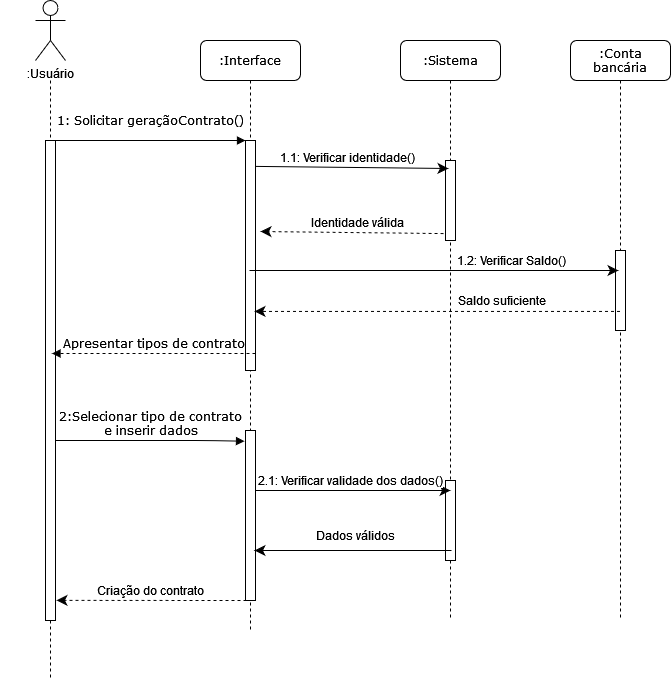

The diagram above was exported from draw.io. Its source (the exported page's mxGraphModel, read from the mxfile embedded in the PNG):
<mxGraphModel dx="1434" dy="824" grid="1" gridSize="10" guides="1" tooltips="1" connect="1" arrows="1" fold="1" page="1" pageScale="1" pageWidth="1100" pageHeight="850" background="none" math="0" shadow="0">
  <root>
    <mxCell id="0" />
    <mxCell id="1" parent="0" />
    <mxCell id="s6YBXSdGVLn9QVCK-dZ6-27" value="" style="shape=umlLifeline;perimeter=lifelinePerimeter;whiteSpace=wrap;html=1;container=1;collapsible=0;recursiveResize=0;outlineConnect=0;rounded=1;shadow=0;comic=0;labelBackgroundColor=none;strokeWidth=1;fontFamily=Verdana;fontSize=12;align=center;size=0;" vertex="1" parent="1">
      <mxGeometry x="190" y="140" width="100" height="600" as="geometry" />
    </mxCell>
    <mxCell id="7baba1c4bc27f4b0-2" value=":Interface" style="shape=umlLifeline;perimeter=lifelinePerimeter;whiteSpace=wrap;html=1;container=1;collapsible=0;recursiveResize=0;outlineConnect=0;rounded=1;shadow=0;comic=0;labelBackgroundColor=none;strokeWidth=1;fontFamily=Verdana;fontSize=12;align=center;" parent="1" vertex="1">
      <mxGeometry x="390" y="100" width="100" height="590" as="geometry" />
    </mxCell>
    <mxCell id="7baba1c4bc27f4b0-10" value="" style="html=1;points=[];perimeter=orthogonalPerimeter;rounded=0;shadow=0;comic=0;labelBackgroundColor=none;strokeWidth=1;fontFamily=Verdana;fontSize=12;align=center;" parent="7baba1c4bc27f4b0-2" vertex="1">
      <mxGeometry x="45" y="100" width="10" height="230" as="geometry" />
    </mxCell>
    <mxCell id="s6YBXSdGVLn9QVCK-dZ6-10" value="" style="html=1;points=[];perimeter=orthogonalPerimeter;rounded=0;shadow=0;comic=0;labelBackgroundColor=none;strokeWidth=1;fontFamily=Verdana;fontSize=12;align=center;" vertex="1" parent="7baba1c4bc27f4b0-2">
      <mxGeometry x="45" y="390" width="10" height="170" as="geometry" />
    </mxCell>
    <mxCell id="7baba1c4bc27f4b0-3" value=":Sistema" style="shape=umlLifeline;perimeter=lifelinePerimeter;whiteSpace=wrap;html=1;container=1;collapsible=0;recursiveResize=0;outlineConnect=0;rounded=1;shadow=0;comic=0;labelBackgroundColor=none;strokeWidth=1;fontFamily=Verdana;fontSize=12;align=center;" parent="1" vertex="1">
      <mxGeometry x="590" y="100" width="100" height="580" as="geometry" />
    </mxCell>
    <mxCell id="s6YBXSdGVLn9QVCK-dZ6-11" value="" style="html=1;points=[];perimeter=orthogonalPerimeter;rounded=0;shadow=0;comic=0;labelBackgroundColor=none;strokeWidth=1;fontFamily=Verdana;fontSize=12;align=center;" vertex="1" parent="7baba1c4bc27f4b0-3">
      <mxGeometry x="45" y="440" width="10" height="80" as="geometry" />
    </mxCell>
    <mxCell id="7baba1c4bc27f4b0-13" value="" style="html=1;points=[];perimeter=orthogonalPerimeter;rounded=0;shadow=0;comic=0;labelBackgroundColor=none;strokeWidth=1;fontFamily=Verdana;fontSize=12;align=center;" parent="7baba1c4bc27f4b0-3" vertex="1">
      <mxGeometry x="45" y="120" width="10" height="80" as="geometry" />
    </mxCell>
    <mxCell id="s6YBXSdGVLn9QVCK-dZ6-7" value="Identidade válida" style="endArrow=classic;html=1;rounded=0;fontSize=12;startSize=8;endSize=8;curved=1;dashed=1;exitX=-0.2;exitY=0.913;exitDx=0;exitDy=0;exitPerimeter=0;entryX=1.5;entryY=0.613;entryDx=0;entryDy=0;entryPerimeter=0;" edge="1" parent="7baba1c4bc27f4b0-3" source="7baba1c4bc27f4b0-13">
      <mxGeometry x="-0.0625" y="-10" width="50" height="50" relative="1" as="geometry">
        <mxPoint x="50.5" y="192.01999999999998" as="sourcePoint" />
        <mxPoint x="-140" y="190.99" as="targetPoint" />
        <mxPoint as="offset" />
      </mxGeometry>
    </mxCell>
    <mxCell id="s6YBXSdGVLn9QVCK-dZ6-3" value="1.1: Verificar identidade()" style="endArrow=classic;html=1;rounded=0;fontSize=12;startSize=8;endSize=8;curved=1;exitX=1;exitY=0.33;exitDx=0;exitDy=0;exitPerimeter=0;entryX=0.3;entryY=0.1;entryDx=0;entryDy=0;entryPerimeter=0;" edge="1" parent="7baba1c4bc27f4b0-3" target="7baba1c4bc27f4b0-13">
      <mxGeometry x="-0.0426" y="10" width="50" height="50" relative="1" as="geometry">
        <mxPoint x="-145" y="125.90000000000009" as="sourcePoint" />
        <mxPoint x="-110" y="70" as="targetPoint" />
        <mxPoint as="offset" />
      </mxGeometry>
    </mxCell>
    <mxCell id="7baba1c4bc27f4b0-23" value="2:Selecionar tipo de contrato&lt;br&gt;e inserir dados" style="html=1;verticalAlign=bottom;endArrow=block;labelBackgroundColor=none;fontFamily=Verdana;fontSize=12;entryX=-0.1;entryY=0.063;entryDx=0;entryDy=0;entryPerimeter=0;" parent="1" source="7baba1c4bc27f4b0-9" target="s6YBXSdGVLn9QVCK-dZ6-10" edge="1">
      <mxGeometry relative="1" as="geometry">
        <mxPoint x="250" y="500" as="sourcePoint" />
        <mxPoint x="434.5" y="500" as="targetPoint" />
        <Array as="points">
          <mxPoint x="395" y="500" />
        </Array>
      </mxGeometry>
    </mxCell>
    <mxCell id="7baba1c4bc27f4b0-11" value="1: Solicitar geraçãoContrato()" style="html=1;verticalAlign=bottom;endArrow=block;entryX=0;entryY=0;labelBackgroundColor=none;fontFamily=Verdana;fontSize=12;edgeStyle=elbowEdgeStyle;elbow=vertical;" parent="1" source="7baba1c4bc27f4b0-9" target="7baba1c4bc27f4b0-10" edge="1">
      <mxGeometry y="10" relative="1" as="geometry">
        <mxPoint x="360" y="210" as="sourcePoint" />
        <mxPoint as="offset" />
      </mxGeometry>
    </mxCell>
    <mxCell id="s6YBXSdGVLn9QVCK-dZ6-14" value=":Usuário" style="shape=umlActor;verticalLabelPosition=bottom;verticalAlign=top;html=1;outlineConnect=0;" vertex="1" parent="1">
      <mxGeometry x="225" y="60" width="30" height="60" as="geometry" />
    </mxCell>
    <mxCell id="7baba1c4bc27f4b0-9" value="" style="html=1;points=[];perimeter=orthogonalPerimeter;rounded=0;shadow=0;comic=0;labelBackgroundColor=none;strokeWidth=1;fontFamily=Verdana;fontSize=12;align=center;" parent="1" vertex="1">
      <mxGeometry x="235" y="200" width="10" height="480" as="geometry" />
    </mxCell>
    <mxCell id="s6YBXSdGVLn9QVCK-dZ6-28" value=":Conta bancária" style="shape=umlLifeline;perimeter=lifelinePerimeter;whiteSpace=wrap;html=1;container=1;collapsible=0;recursiveResize=0;outlineConnect=0;rounded=1;shadow=0;comic=0;labelBackgroundColor=none;strokeWidth=1;fontFamily=Verdana;fontSize=12;align=center;" vertex="1" parent="1">
      <mxGeometry x="760" y="100" width="100" height="580" as="geometry" />
    </mxCell>
    <mxCell id="s6YBXSdGVLn9QVCK-dZ6-29" value="" style="html=1;points=[];perimeter=orthogonalPerimeter;rounded=0;shadow=0;comic=0;labelBackgroundColor=none;strokeWidth=1;fontFamily=Verdana;fontSize=12;align=center;" vertex="1" parent="s6YBXSdGVLn9QVCK-dZ6-28">
      <mxGeometry x="45" y="210" width="10" height="80" as="geometry" />
    </mxCell>
    <mxCell id="s6YBXSdGVLn9QVCK-dZ6-33" value="1.2: Verificar Saldo()" style="endArrow=classic;html=1;rounded=0;fontSize=12;startSize=8;endSize=8;curved=1;entryX=0.3;entryY=0.225;entryDx=0;entryDy=0;entryPerimeter=0;" edge="1" parent="1">
      <mxGeometry x="0.4138" y="10" width="50" height="50" relative="1" as="geometry">
        <mxPoint x="439.5" y="330" as="sourcePoint" />
        <mxPoint x="808" y="330" as="targetPoint" />
        <mxPoint x="1" as="offset" />
      </mxGeometry>
    </mxCell>
    <mxCell id="s6YBXSdGVLn9QVCK-dZ6-34" value="Saldo suficiente" style="endArrow=classic;html=1;rounded=0;fontSize=12;startSize=8;endSize=8;curved=1;dashed=1;entryX=0.9;entryY=0.743;entryDx=0;entryDy=0;entryPerimeter=0;" edge="1" parent="1" source="s6YBXSdGVLn9QVCK-dZ6-28" target="7baba1c4bc27f4b0-10">
      <mxGeometry x="-0.3461" y="-11" width="50" height="50" relative="1" as="geometry">
        <mxPoint x="623" y="391.01" as="sourcePoint" />
        <mxPoint x="440" y="389" as="targetPoint" />
        <mxPoint x="1" as="offset" />
      </mxGeometry>
    </mxCell>
    <mxCell id="s6YBXSdGVLn9QVCK-dZ6-35" value="Dados válidos" style="endArrow=classic;html=1;rounded=0;fontSize=12;startSize=8;endSize=8;curved=1;exitX=0.1;exitY=0.813;exitDx=0;exitDy=0;exitPerimeter=0;" edge="1" parent="1">
      <mxGeometry x="-0.0229" y="-15" width="50" height="50" relative="1" as="geometry">
        <mxPoint x="640.5" y="610" as="sourcePoint" />
        <mxPoint x="444" y="610" as="targetPoint" />
        <mxPoint as="offset" />
      </mxGeometry>
    </mxCell>
    <mxCell id="s6YBXSdGVLn9QVCK-dZ6-12" value="2.1: Verificar validade dos dados()" style="endArrow=classic;html=1;rounded=0;fontSize=12;startSize=8;endSize=8;curved=1;" edge="1" parent="1">
      <mxGeometry x="-0.0286" y="10" width="50" height="50" relative="1" as="geometry">
        <mxPoint x="445" y="550" as="sourcePoint" />
        <mxPoint x="640" y="550" as="targetPoint" />
        <mxPoint as="offset" />
      </mxGeometry>
    </mxCell>
    <mxCell id="s6YBXSdGVLn9QVCK-dZ6-37" value="Criação do contrato" style="endArrow=classic;html=1;rounded=0;fontSize=12;startSize=8;endSize=8;curved=1;exitX=0.1;exitY=1;exitDx=0;exitDy=0;exitPerimeter=0;entryX=1.1;entryY=0.958;entryDx=0;entryDy=0;entryPerimeter=0;dashed=1;" edge="1" parent="1" source="s6YBXSdGVLn9QVCK-dZ6-10" target="7baba1c4bc27f4b0-9">
      <mxGeometry x="0.0106" y="-10" width="50" height="50" relative="1" as="geometry">
        <mxPoint x="510" y="490" as="sourcePoint" />
        <mxPoint x="560" y="440" as="targetPoint" />
        <mxPoint as="offset" />
      </mxGeometry>
    </mxCell>
    <mxCell id="7baba1c4bc27f4b0-14" value="Apresentar tipos de contrato" style="html=1;verticalAlign=bottom;endArrow=block;labelBackgroundColor=none;fontFamily=Verdana;fontSize=12;edgeStyle=elbowEdgeStyle;elbow=vertical;dashed=1;exitX=0.8;exitY=0.926;exitDx=0;exitDy=0;exitPerimeter=0;" parent="1" edge="1">
      <mxGeometry relative="1" as="geometry">
        <mxPoint x="445" y="412.98" as="sourcePoint" />
        <mxPoint x="241.5" y="413" as="targetPoint" />
      </mxGeometry>
    </mxCell>
  </root>
</mxGraphModel>